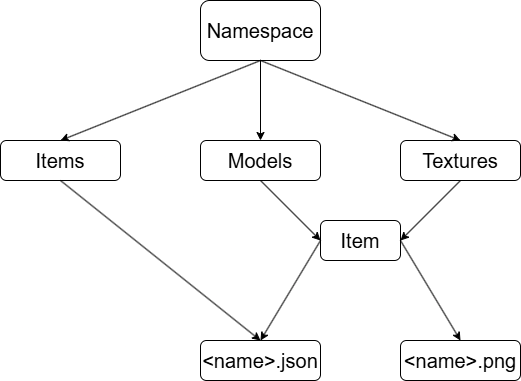

The diagram above was exported from draw.io. Its source (the exported page's mxGraphModel, read from the mxfile embedded in the PNG):
<mxGraphModel dx="1426" dy="749" grid="1" gridSize="10" guides="1" tooltips="1" connect="1" arrows="1" fold="1" page="1" pageScale="1" pageWidth="850" pageHeight="1100" math="0" shadow="0">
  <root>
    <mxCell id="0" />
    <mxCell id="1" parent="0" />
    <mxCell id="JfHhi8lCj_UFpRUF1RLw-1" value="&lt;font style=&quot;font-size: 20px;&quot;&gt;Namespace&lt;/font&gt;" style="rounded=1;whiteSpace=wrap;html=1;" vertex="1" parent="1">
      <mxGeometry x="360" y="20" width="120" height="60" as="geometry" />
    </mxCell>
    <mxCell id="JfHhi8lCj_UFpRUF1RLw-2" value="&lt;font style=&quot;font-size: 20px;&quot;&gt;Items&lt;/font&gt;" style="rounded=1;whiteSpace=wrap;html=1;" vertex="1" parent="1">
      <mxGeometry x="160" y="160" width="120" height="40" as="geometry" />
    </mxCell>
    <mxCell id="JfHhi8lCj_UFpRUF1RLw-3" value="" style="endArrow=classic;html=1;rounded=0;entryX=0.5;entryY=0;entryDx=0;entryDy=0;exitX=0.5;exitY=1;exitDx=0;exitDy=0;" edge="1" parent="1" source="JfHhi8lCj_UFpRUF1RLw-1" target="JfHhi8lCj_UFpRUF1RLw-2">
      <mxGeometry width="50" height="50" relative="1" as="geometry">
        <mxPoint x="280" y="300" as="sourcePoint" />
        <mxPoint x="330" y="250" as="targetPoint" />
      </mxGeometry>
    </mxCell>
    <mxCell id="JfHhi8lCj_UFpRUF1RLw-4" value="&lt;font style=&quot;font-size: 20px;&quot;&gt;Models&lt;/font&gt;" style="rounded=1;whiteSpace=wrap;html=1;" vertex="1" parent="1">
      <mxGeometry x="360" y="160" width="120" height="40" as="geometry" />
    </mxCell>
    <mxCell id="JfHhi8lCj_UFpRUF1RLw-5" value="" style="endArrow=classic;html=1;rounded=0;entryX=0.5;entryY=0;entryDx=0;entryDy=0;exitX=0.5;exitY=1;exitDx=0;exitDy=0;" edge="1" parent="1" source="JfHhi8lCj_UFpRUF1RLw-1" target="JfHhi8lCj_UFpRUF1RLw-4">
      <mxGeometry width="50" height="50" relative="1" as="geometry">
        <mxPoint x="560" y="90" as="sourcePoint" />
        <mxPoint x="360" y="150" as="targetPoint" />
      </mxGeometry>
    </mxCell>
    <mxCell id="JfHhi8lCj_UFpRUF1RLw-6" value="&lt;font style=&quot;font-size: 20px;&quot;&gt;Textures&lt;/font&gt;" style="rounded=1;whiteSpace=wrap;html=1;" vertex="1" parent="1">
      <mxGeometry x="560" y="160" width="120" height="40" as="geometry" />
    </mxCell>
    <mxCell id="JfHhi8lCj_UFpRUF1RLw-7" value="" style="endArrow=classic;html=1;rounded=0;entryX=0.5;entryY=0;entryDx=0;entryDy=0;exitX=0.5;exitY=1;exitDx=0;exitDy=0;" edge="1" parent="1" source="JfHhi8lCj_UFpRUF1RLw-1" target="JfHhi8lCj_UFpRUF1RLw-6">
      <mxGeometry width="50" height="50" relative="1" as="geometry">
        <mxPoint x="450" y="110" as="sourcePoint" />
        <mxPoint x="450" y="170" as="targetPoint" />
      </mxGeometry>
    </mxCell>
    <mxCell id="JfHhi8lCj_UFpRUF1RLw-8" value="" style="endArrow=classic;html=1;rounded=0;exitX=0.5;exitY=1;exitDx=0;exitDy=0;entryX=0;entryY=0.5;entryDx=0;entryDy=0;" edge="1" parent="1" source="JfHhi8lCj_UFpRUF1RLw-4" target="JfHhi8lCj_UFpRUF1RLw-9">
      <mxGeometry width="50" height="50" relative="1" as="geometry">
        <mxPoint x="380" y="280" as="sourcePoint" />
        <mxPoint x="510" y="290" as="targetPoint" />
      </mxGeometry>
    </mxCell>
    <mxCell id="JfHhi8lCj_UFpRUF1RLw-9" value="&lt;font style=&quot;font-size: 20px;&quot;&gt;Item&lt;/font&gt;" style="rounded=1;whiteSpace=wrap;html=1;" vertex="1" parent="1">
      <mxGeometry x="480" y="240" width="80" height="40" as="geometry" />
    </mxCell>
    <mxCell id="JfHhi8lCj_UFpRUF1RLw-10" value="" style="endArrow=classic;html=1;rounded=0;exitX=0.5;exitY=1;exitDx=0;exitDy=0;entryX=1;entryY=0.5;entryDx=0;entryDy=0;" edge="1" parent="1" source="JfHhi8lCj_UFpRUF1RLw-6" target="JfHhi8lCj_UFpRUF1RLw-9">
      <mxGeometry width="50" height="50" relative="1" as="geometry">
        <mxPoint x="460" y="210" as="sourcePoint" />
        <mxPoint x="560" y="250" as="targetPoint" />
      </mxGeometry>
    </mxCell>
    <mxCell id="JfHhi8lCj_UFpRUF1RLw-11" value="&lt;font style=&quot;font-size: 20px;&quot;&gt;&amp;lt;name&amp;gt;.png&lt;/font&gt;" style="rounded=1;whiteSpace=wrap;html=1;" vertex="1" parent="1">
      <mxGeometry x="560" y="360" width="120" height="40" as="geometry" />
    </mxCell>
    <mxCell id="JfHhi8lCj_UFpRUF1RLw-13" value="" style="endArrow=classic;html=1;rounded=0;exitX=1;exitY=0.5;exitDx=0;exitDy=0;entryX=0.5;entryY=0;entryDx=0;entryDy=0;" edge="1" parent="1" source="JfHhi8lCj_UFpRUF1RLw-9" target="JfHhi8lCj_UFpRUF1RLw-11">
      <mxGeometry width="50" height="50" relative="1" as="geometry">
        <mxPoint x="640" y="310" as="sourcePoint" />
        <mxPoint x="740" y="390" as="targetPoint" />
      </mxGeometry>
    </mxCell>
    <mxCell id="JfHhi8lCj_UFpRUF1RLw-14" value="" style="endArrow=classic;html=1;rounded=0;exitX=0;exitY=0.5;exitDx=0;exitDy=0;entryX=0.5;entryY=0;entryDx=0;entryDy=0;" edge="1" parent="1" source="JfHhi8lCj_UFpRUF1RLw-9" target="JfHhi8lCj_UFpRUF1RLw-15">
      <mxGeometry width="50" height="50" relative="1" as="geometry">
        <mxPoint x="320" y="300" as="sourcePoint" />
        <mxPoint x="420" y="350" as="targetPoint" />
      </mxGeometry>
    </mxCell>
    <mxCell id="JfHhi8lCj_UFpRUF1RLw-15" value="&lt;font style=&quot;font-size: 20px;&quot;&gt;&amp;lt;name&amp;gt;.json&lt;/font&gt;" style="rounded=1;whiteSpace=wrap;html=1;" vertex="1" parent="1">
      <mxGeometry x="360" y="360" width="120" height="40" as="geometry" />
    </mxCell>
    <mxCell id="JfHhi8lCj_UFpRUF1RLw-17" value="" style="endArrow=classic;html=1;rounded=0;entryX=0.5;entryY=0;entryDx=0;entryDy=0;exitX=0.5;exitY=1;exitDx=0;exitDy=0;" edge="1" parent="1" source="JfHhi8lCj_UFpRUF1RLw-2" target="JfHhi8lCj_UFpRUF1RLw-15">
      <mxGeometry width="50" height="50" relative="1" as="geometry">
        <mxPoint x="150" y="300" as="sourcePoint" />
        <mxPoint x="200" y="250" as="targetPoint" />
      </mxGeometry>
    </mxCell>
  </root>
</mxGraphModel>